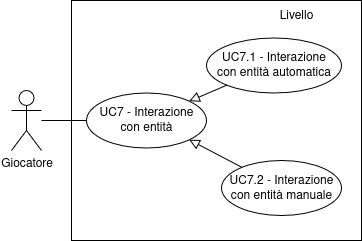

The diagram above was exported from draw.io. Its source (the exported page's mxGraphModel, read from the mxfile embedded in the PNG):
<mxGraphModel dx="2289" dy="818" grid="1" gridSize="10" guides="1" tooltips="1" connect="1" arrows="1" fold="1" page="1" pageScale="1" pageWidth="850" pageHeight="1100" math="0" shadow="0">
  <root>
    <mxCell id="0" />
    <mxCell id="1" parent="0" />
    <mxCell id="2" value="" style="rounded=0;whiteSpace=wrap;html=1;gradientColor=none;" vertex="1" parent="1">
      <mxGeometry x="830" y="380" width="290" height="240" as="geometry" />
    </mxCell>
    <mxCell id="3" style="rounded=0;orthogonalLoop=1;jettySize=auto;html=1;entryX=0;entryY=0.5;entryDx=0;entryDy=0;endArrow=none;startFill=0;" edge="1" source="4" target="5" parent="1">
      <mxGeometry relative="1" as="geometry" />
    </mxCell>
    <mxCell id="4" value="Giocatore" style="shape=umlActor;verticalLabelPosition=bottom;verticalAlign=top;html=1;outlineConnect=0;" vertex="1" parent="1">
      <mxGeometry x="770" y="470" width="30" height="60" as="geometry" />
    </mxCell>
    <mxCell id="5" value="&lt;div&gt;UC7 - Interazione&lt;/div&gt;&lt;div&gt;con entità&lt;/div&gt;" style="ellipse;whiteSpace=wrap;html=1;" vertex="1" parent="1">
      <mxGeometry x="845" y="472.5" width="120" height="55" as="geometry" />
    </mxCell>
    <mxCell id="6" value="Livello" style="text;html=1;align=center;verticalAlign=middle;whiteSpace=wrap;rounded=0;" vertex="1" parent="1">
      <mxGeometry x="1025" y="380" width="60" height="30" as="geometry" />
    </mxCell>
    <mxCell id="7" style="rounded=0;orthogonalLoop=1;jettySize=auto;html=1;entryX=1;entryY=1;entryDx=0;entryDy=0;endArrow=block;endFill=0;endSize=8;" edge="1" source="8" target="5" parent="1">
      <mxGeometry relative="1" as="geometry" />
    </mxCell>
    <mxCell id="8" value="&lt;div&gt;UC7.2 - Interazione&lt;/div&gt;&lt;div&gt;con entità manuale&lt;/div&gt;" style="ellipse;whiteSpace=wrap;html=1;" vertex="1" parent="1">
      <mxGeometry x="980" y="540" width="120" height="55" as="geometry" />
    </mxCell>
    <mxCell id="9" value="&lt;div&gt;UC7.1 - Interazione&lt;/div&gt;&lt;div&gt;con entità automatica&lt;/div&gt;" style="ellipse;whiteSpace=wrap;html=1;" vertex="1" parent="1">
      <mxGeometry x="965" y="417.5" width="135" height="55" as="geometry" />
    </mxCell>
    <mxCell id="10" style="rounded=0;orthogonalLoop=1;jettySize=auto;html=1;entryX=1;entryY=0;entryDx=0;entryDy=0;endArrow=block;endFill=0;endSize=8;" edge="1" source="9" target="5" parent="1">
      <mxGeometry relative="1" as="geometry">
        <mxPoint x="965" y="393" as="targetPoint" />
      </mxGeometry>
    </mxCell>
  </root>
</mxGraphModel>